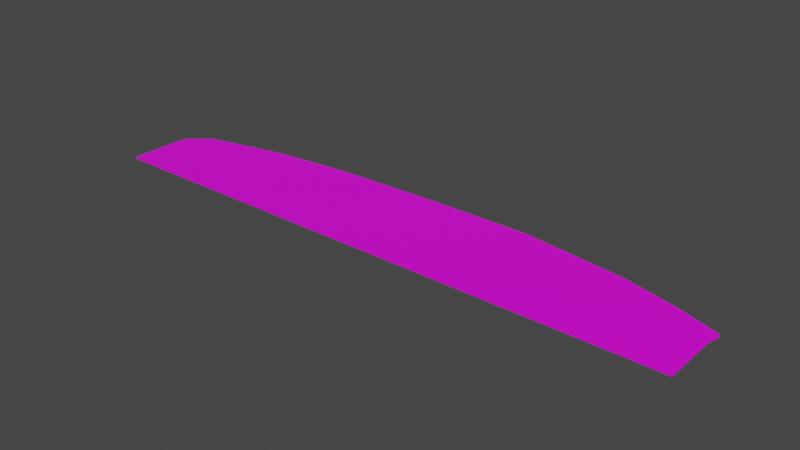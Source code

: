 # Source: terrain_rough_96.blend  (saved by Blender 3.0.42; exported with 4.5.12 LTS)
import bpy
from mathutils import Matrix  # noqa: F401  (used for matrix-valued properties, if any)

bpy.ops.wm.read_factory_settings(use_empty=True)
scene = bpy.context.scene
scene.name = 'Scene'

# ---- collections
col_collection = bpy.data.collections.new('Collection'); scene.collection.children.link(col_collection)

# ---- images (referenced by path relative to the original .blend; pixels are not part of the script)
import os
ASSET_DIR = os.environ.get("B2B_ASSET_DIR", "")  # directory of the original .blend (textures are referenced by path, not embedded)
HERE = os.path.dirname(os.path.abspath(__file__))  # packed textures are extracted next to this script under _unpacked/

def load_image(name, relpath, width, height, colorspace="sRGB"):
    """Load a texture the original file referenced (path relative to the .blend, or extracted next to this script)."""
    p = next((c for c in (os.path.join(HERE, relpath), os.path.join(ASSET_DIR, relpath)) if relpath and os.path.exists(c)), "")
    if p:
        img = bpy.data.images.load(p, check_existing=True)
        img.name = name
    else:  # same state as the original file: an image datablock whose file is absent (Cycles renders it pink)
        img = bpy.data.images.new(name, width, height)
        img.source = "FILE"
        img.filepath = "//" + (relpath or name)
    img.colorspace_settings.name = colorspace
    return img
img_background_jpg = load_image('background.jpg', 'background.jpg', 1024, 1024, 'sRGB')

# ---- materials (node trees are filled in below, after node groups)
mat_none_012 = bpy.data.materials.new('None.012')
mat_none_012.use_transparent_shadow = False

# ---- material node trees
mat_none_012.use_nodes = True; mat_none_012.node_tree.nodes.clear()
_N = mat_none_012.node_tree.nodes; _L = mat_none_012.node_tree.links
n0 = _N.new('ShaderNodeBsdfPrincipled'); n0.name = 'Principled BSDF'; n0.location = (10, 300)
n0.distribution = 'GGX'
n0.subsurface_method = 'RANDOM_WALK_SKIN'
n0.inputs[3].default_value = 1.45
n0.inputs[27].default_value = (0.0, 0.0, 0.0, 1.0)
n0.inputs[28].default_value = 1.0
n1 = _N.new('ShaderNodeOutputMaterial'); n1.name = 'Material Output'; n1.location = (300, 300)
n2 = _N.new('ShaderNodeTexImage'); n2.name = 'Image Texture'; n2.location = (-641, 92)
n2.image = img_background_jpg
_L.new(n0.outputs[0], n1.inputs[0])
_L.new(n2.outputs[0], n0.inputs[0])
n1.is_active_output = True

# ---- world
world_world = bpy.data.worlds.new('World'); scene.world = world_world
world_world.use_nodes = True; world_world.node_tree.nodes.clear()
_N = world_world.node_tree.nodes; _L = world_world.node_tree.links
n0 = _N.new('ShaderNodeOutputWorld'); n0.name = 'World Output'; n0.location = (300, 300)
n1 = _N.new('ShaderNodeBackground'); n1.name = 'Background'; n1.location = (10, 300)
n1.inputs[0].default_value = (0.05088, 0.05088, 0.05088, 1.0)
_L.new(n1.outputs[0], n0.inputs[0])
n0.is_active_output = True
world_world.color = (0.05088, 0.05088, 0.05088)
world_world.use_sun_shadow = False
world_world.sun_shadow_jitter_overblur = 0.0

# ---- meshes
me_terrain_woods__197_terrain_woods__197_terrain_woods__195_terrai = bpy.data.meshes.new('terrain_Woods_#197_terrain_Woods_#197_terrain_Woods_#195_terrai')
me_terrain_woods__197_terrain_woods__197_terrain_woods__195_terrai.from_pydata([(-6.261, -0.6784, 0.01998), (-4.181, -1.07, 0.01999), (6.216, -1.07, 0.01995), (6.216, -0.6782, 0.01994), (4.136, -1.07, 0.01996), (2.057, -1.07, 0.01997), (-2.102, -1.07, 0.01998), (-0.02265, -1.07, 0.01997), (5.001, 0.7951, 0.01991), (5.414, 0.6859, 0.01991), (6.279, 0.3884, 0.01992), (6.215, 0.1051, 0.01992), (6.215, -0.2866, 0.01993), (4.242, 0.9905, 0.01991), (2.057, 1.28, 0.01991), (-0.02283, 1.28, 0.01992), (-4.017, 1.026, 0.01993), (-2.341, 1.205, 0.01993), (-4.808, 0.8572, 0.01994), (-5.746, 0.6414, 0.01995), (-6.187, 0.2941, 0.01996), (-6.261, 0.1049, 0.01997), (-6.261, -0.2867, 0.01997), (-4.181, -1.07, -0.01992), (-6.261, -0.6784, -0.01992), (6.216, -1.07, -0.01996), (6.216, -0.6782, -0.01997), (4.136, -1.07, -0.01995), (2.057, -1.07, -0.01994), (-2.102, -1.07, -0.01993), (5.001, 0.7951, -0.01999), (4.242, 0.9905, -0.02), (5.414, 0.6859, -0.02), (6.279, 0.3884, -0.01999), (6.215, -0.2866, -0.01997), (6.215, 0.1051, -0.01998), (2.057, 1.28, -0.02), (-0.02283, 1.28, -0.01999), (-2.341, 1.205, -0.01998), (-4.017, 1.026, -0.01997), (-4.808, 0.8572, -0.01997), (-5.746, 0.6414, -0.01996), (-6.187, 0.2941, -0.01995), (-6.261, 0.1049, -0.01994), (-6.261, -0.2867, -0.01993), (-6.261, -1.07, -0.01991), (-6.261, -1.07, 0.01999), (-0.02264, -1.07, -0.01994)], [], [(32, 9, 10, 33), (39, 16, 17, 38), (45, 46, 0, 22, 21, 43, 44, 24), (30, 8, 9, 32), (31, 13, 8, 30), (36, 14, 13, 31), (37, 15, 14, 36), (38, 17, 15, 37), (41, 19, 18, 40), (42, 20, 19, 41), (4, 5, 7, 6, 1, 46, 45, 23, 29, 47, 28, 27, 25, 2), (3, 2, 25, 26, 34, 35, 33, 10, 11, 12), (9, 8, 13, 14, 15, 17, 16, 18, 19, 20, 21, 22, 0, 46, 1, 6, 7, 5, 4, 2, 3, 12, 11, 10), (40, 18, 16, 39), (23, 45, 24, 44, 43, 42, 41, 40, 39, 38, 37, 36, 31, 30, 32, 33, 35, 34, 26, 25, 27, 28, 47, 29), (43, 21, 20, 42)])
me_terrain_woods__197_terrain_woods__197_terrain_woods__195_terrai.polygons.foreach_set('use_smooth', [True] * 16)
_k = set([(0, 22), (0, 46), (1, 6), (1, 46), (2, 3), (2, 4), (2, 25), (3, 12), (4, 5), (5, 7), (6, 7), (8, 9), (8, 13), (9, 10), (9, 32), (10, 11), (10, 33), (11, 12), (13, 14), (13, 31), (14, 15), (14, 36), (15, 17), (15, 37), (16, 17), (16, 18), (16, 39), (17, 38), (18, 19), (18, 40), (19, 20), (19, 41), (20, 21), (20, 42), (21, 22), (21, 43), (23, 29), (23, 45), (24, 44), (24, 45), (25, 26), (25, 27), (26, 34), (27, 28), (28, 47), (29, 47), (30, 31), (30, 32), (31, 36), (32, 33), (33, 35), (34, 35), (36, 37), (37, 38), (38, 39), (39, 40), (40, 41), (41, 42), (42, 43), (43, 44), (45, 46)])
me_terrain_woods__197_terrain_woods__197_terrain_woods__195_terrai.attributes.new('sharp_edge', 'BOOLEAN', 'EDGE').data.foreach_set('value', [ (min(e.vertices), max(e.vertices)) in _k for e in me_terrain_woods__197_terrain_woods__197_terrain_woods__195_terrai.edges])
_uv = me_terrain_woods__197_terrain_woods__197_terrain_woods__195_terrai.uv_layers.new(name='UVMap')
_uv.uv.foreach_set('vector', [0.0, 0.1667, 0.0, 0.1667, 0.0, 0.3333, 0.0, 0.3333, 0.8333, 0.0, 0.8333, 0.0, 0.6667, 0.0, 0.6667, 0.0, 1.0, 1.0, 1.0, 1.0, 1.0, 0.8333, 1.0, 0.6667, 1.0, 0.5, 1.0, 0.5, 1.0, 0.6667, 1.0, 0.8333, 0.0, 0.0, 0.0, 0.0, 0.0, 0.1667, 0.0, 0.1667, 0.1667, 0.0, 0.1667, 0.0, 0.0, 0.0, 0.0, 0.0, 0.3333, 0.0, 0.3333, 0.0, 0.1667, 0.0, 0.1667, 0.0, 0.5, 0.0, 0.5, 0.0, 0.3333, 0.0, 0.3333, 0.0, 0.6667, 0.0, 0.6667, 0.0, 0.5, 0.0, 0.5, 0.0, 1.0, 0.1667, 1.0, 0.1667, 1.0, 0.0, 1.0, 0.0, 1.0, 0.3333, 1.0, 0.3333, 1.0, 0.1667, 1.0, 0.1667, 0.1667, 1.0, 0.3333, 1.0, 0.5, 1.0, 0.6667, 1.0, 0.8333, 1.0, 1.0, 1.0, 1.0, 1.0, 0.8333, 1.0, 0.6667, 1.0, 0.5, 1.0, 0.3333, 1.0, 0.1667, 1.0, 0.0, 1.0, 0.0, 1.0, 0.0, 0.8333, 0.0, 1.0, 0.0, 1.0, 0.0, 0.8333, 0.0, 0.6667, 0.0, 0.5, 0.0, 0.3333, 0.0, 0.3333, 0.0, 0.5, 0.0, 0.6667, 0.1022, 0.253, 0.1313, 0.2449, 0.1846, 0.2304, 0.3383, 0.2079, 0.4849, 0.2059, 0.6484, 0.2089, 0.7667, 0.22, 0.8226, 0.2311, 0.8889, 0.2454, 0.9203, 0.2695, 0.9257, 0.2827, 0.9261, 0.3104, 0.9265, 0.338, 0.9268, 0.3656, 0.7803, 0.3676, 0.6337, 0.3696, 0.4872, 0.3715, 0.3406, 0.3735, 0.194, 0.3755, 0.04746, 0.3775, 0.04709, 0.3499, 0.04671, 0.3223, 0.04634, 0.2947, 0.04158, 0.2748, 1.0, 0.0, 1.0, 0.0, 0.8333, 0.0, 0.8333, 0.0, 0.01696, 0.9935, 0.01906, 0.9935, 0.01906, 0.9914, 0.01906, 0.9893, 0.01906, 0.9872, 0.01906, 0.9851, 0.01906, 0.983, 0.01906, 0.9809, 0.01696, 0.9809, 0.01486, 0.9809, 0.01276, 0.9809, 0.01067, 0.9809, 0.008567, 0.9809, 0.006468, 0.9809, 0.006468, 0.983, 0.006468, 0.9851, 0.006468, 0.9872, 0.006468, 0.9893, 0.006468, 0.9914, 0.006468, 0.9935, 0.008567, 0.9935, 0.01067, 0.9935, 0.01276, 0.9935, 0.01486, 0.9935, 1.0, 0.5, 1.0, 0.5, 1.0, 0.3333, 1.0, 0.3333])
me_terrain_woods__197_terrain_woods__197_terrain_woods__195_terrai.materials.append(mat_none_012)
me_terrain_woods__197_terrain_woods__197_terrain_woods__195_terrai.use_remesh_fix_poles = True
me_terrain_woods__197_terrain_woods__197_terrain_woods__195_terrai.use_remesh_preserve_attributes = False
me_terrain_woods__197_terrain_woods__197_terrain_woods__195_terrai.update()
me_terrain_woods__197_terrain_woods__197_terrain_woods__195_terrai.normals_split_custom_set([tuple(v) for v in zip(*[iter([0.3254, 0.9456, 1.19e-05, 0.3254, 0.9456, 1.19e-05, 0.3254, 0.9456, 1.19e-05, 0.3254, 0.9456, 1.19e-05, -0.1064, 0.9943, -9.46e-06, -0.1064, 0.9943, -9.46e-06, -0.1064, 0.9943, -9.46e-06, -0.1064, 0.9943, -9.46e-06, -1.0, -8.035e-05, -7.567e-05, -1.0, -8.035e-05, -7.567e-05, -1.0, -8.035e-05, -7.567e-05, -1.0, -8.035e-05, -7.567e-05, -1.0, -8.035e-05, -7.567e-05, -1.0, -8.035e-05, -7.567e-05, -1.0, -8.035e-05, -7.567e-05, -1.0, -8.035e-05, -7.567e-05, 0.2523, 0.9676, 1.245e-05, 0.2523, 0.9676, 1.245e-05, 0.2553, 0.9669, 1.239e-05, 0.2553, 0.9669, 1.239e-05, 0.2494, 0.9684, 1.25e-05, 0.2494, 0.9684, 1.25e-05, 0.2523, 0.9676, 1.245e-05, 0.2523, 0.9676, 1.245e-05, 0.1313, 0.9913, 8.336e-06, 0.1313, 0.9913, 8.336e-06, 0.1313, 0.9913, 8.336e-06, 0.1313, 0.9913, 8.336e-06, -1.21e-05, 1.0, 3.908e-06, -1.21e-05, 1.0, 3.908e-06, -1.21e-05, 1.0, 3.908e-06, -1.21e-05, 1.0, 3.908e-06, -0.03218, 0.9995, -2.833e-06, -0.03218, 0.9995, -2.833e-06, -0.03218, 0.9995, -2.833e-06, -0.03218, 0.9995, -2.833e-06, -0.224, 0.9746, -1.662e-05, -0.224, 0.9746, -1.662e-05, -0.224, 0.9746, -1.662e-05, -0.224, 0.9746, -1.662e-05, -0.6193, 0.7851, -3.869e-05, -0.6193, 0.7851, -3.869e-05, -0.6193, 0.7851, -3.869e-05, -0.6193, 0.7851, -3.869e-05, 1.215e-05, -1.0, 2.95e-06, 1.215e-05, -1.0, 2.95e-06, 1.215e-05, -1.0, 2.95e-06, 1.215e-05, -1.0, 2.95e-06, 1.215e-05, -1.0, 2.95e-06, 1.215e-05, -1.0, 2.95e-06, 1.215e-05, -1.0, 2.95e-06, 1.215e-05, -1.0, 2.95e-06, 1.215e-05, -1.0, 2.95e-06, 1.215e-05, -1.0, 2.95e-06, 1.215e-05, -1.0, 2.95e-06, 1.215e-05, -1.0, 2.95e-06, 1.215e-05, -1.0, 2.95e-06, 1.215e-05, -1.0, 2.95e-06, 1.0, 8.229e-05, 0.0001008, 1.0, 5.538e-05, 0.0001154, 1.0, 5.561e-05, 5.897e-05, 1.0, 8.262e-05, 5.919e-05, 1.0, 8.209e-05, 5.897e-05, 0.9757, -0.2192, -6.262e-05, 0.9757, -0.2192, 1.524e-05, 0.9757, -0.2192, 6.596e-05, 1.0, 8.901e-05, 2.101e-06, 1.0, 8.224e-05, 7.999e-05, 3.317e-06, 2.425e-05, 1.0, 3.317e-06, 2.425e-05, 1.0, 3.317e-06, 2.425e-05, 1.0, 3.317e-06, 2.425e-05, 1.0, 3.317e-06, 2.425e-05, 1.0, 3.317e-06, 2.425e-05, 1.0, 3.317e-06, 2.425e-05, 1.0, 3.317e-06, 2.425e-05, 1.0, 3.317e-06, 2.425e-05, 1.0, 3.317e-06, 2.425e-05, 1.0, 3.317e-06, 2.425e-05, 1.0, 3.317e-06, 2.425e-05, 1.0, 3.317e-06, 2.425e-05, 1.0, 3.317e-06, 2.425e-05, 1.0, 3.317e-06, 2.425e-05, 1.0, 3.317e-06, 2.425e-05, 1.0, 3.317e-06, 2.425e-05, 1.0, 3.317e-06, 2.425e-05, 1.0, 3.317e-06, 2.425e-05, 1.0, 3.317e-06, 2.425e-05, 1.0, 3.317e-06, 2.425e-05, 1.0, 3.317e-06, 2.425e-05, 1.0, 3.317e-06, 2.425e-05, 1.0, 3.317e-06, 2.425e-05, 1.0, -0.2088, 0.978, -2.193e-05, -0.2088, 0.978, -2.193e-05, -0.2088, 0.978, -2.193e-05, -0.2088, 0.978, -2.193e-05, -3.333e-06, -2.417e-05, -1.0, -3.333e-06, -2.417e-05, -1.0, -3.333e-06, -2.417e-05, -1.0, -3.333e-06, -2.417e-05, -1.0, -3.333e-06, -2.417e-05, -1.0, -3.333e-06, -2.417e-05, -1.0, -3.333e-06, -2.417e-05, -1.0, -3.333e-06, -2.417e-05, -1.0, -3.333e-06, -2.417e-05, -1.0, -3.333e-06, -2.417e-05, -1.0, -3.333e-06, -2.417e-05, -1.0, -3.333e-06, -2.417e-05, -1.0, -3.333e-06, -2.417e-05, -1.0, -3.333e-06, -2.417e-05, -1.0, -3.333e-06, -2.417e-05, -1.0, -3.333e-06, -2.417e-05, -1.0, -3.333e-06, -2.417e-05, -1.0, -3.333e-06, -2.417e-05, -1.0, -3.333e-06, -2.417e-05, -1.0, -3.333e-06, -2.417e-05, -1.0, -3.333e-06, -2.417e-05, -1.0, -3.333e-06, -2.417e-05, -1.0, -3.333e-06, -2.417e-05, -1.0, -3.333e-06, -2.417e-05, -1.0, -0.9309, 0.3653, -3.805e-05, -0.9309, 0.3653, -3.805e-05, -0.9309, 0.3653, -3.805e-05, -0.9309, 0.3653, -3.805e-05])] * 3)])

# ---- objects
ob_terrain_rough__96 = bpy.data.objects.new('terrain Rough #96', me_terrain_woods__197_terrain_woods__197_terrain_woods__195_terrai)

# ---- transforms, parenting, visibility, modifiers, constraints
ob_terrain_rough__96.location = (0.0, 0.0, 0.0)

# ---- collection membership
col_collection.objects.link(ob_terrain_rough__96)

# ---- scene / render settings (as saved in the file)
scene.frame_start = 1; scene.frame_end = 250; scene.frame_set(1)
scene.render.engine = 'BLENDER_EEVEE_NEXT'
scene.cycles.sampling_pattern = 'TABULATED_SOBOL'
scene.cycles.use_light_tree = False
scene.view_settings.view_transform = 'Filmic'
bpy.context.view_layer.update()

# ---- added for rendering (the .blend has no active camera and no usable light): camera, sun
cam_auto = bpy.data.cameras.new('AutoCamera')
cam_auto.lens = 50.0
cam_auto.sensor_width = 36.0
cam_auto.clip_end = 1000.0
ob_auto_camera = bpy.data.objects.new('AutoCamera', cam_auto)
scene.collection.objects.link(ob_auto_camera)
ob_auto_camera.location = (11.8134, -14.0602, 9.44348)
ob_auto_camera.rotation_euler = (1.09748, -7.21219e-08, 0.694738)
scene.camera = ob_auto_camera
light_auto_sun = bpy.data.lights.new('AutoSun', 'SUN')
light_auto_sun.energy = 3.0
light_auto_sun.angle = 0.0523599
ob_auto_sun = bpy.data.objects.new('AutoSun', light_auto_sun)
scene.collection.objects.link(ob_auto_sun)
ob_auto_sun.rotation_euler = (0.872665, 0.174533, 0.523599)
bpy.context.view_layer.update()

